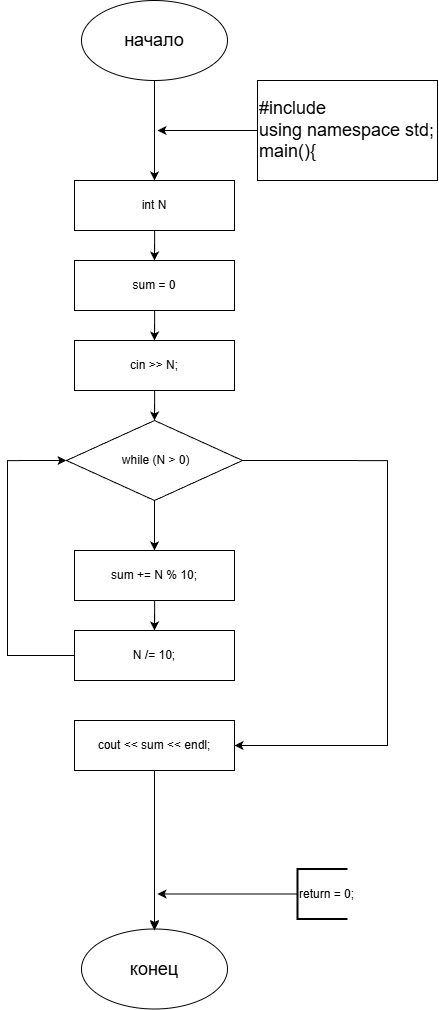

The diagram above was exported from draw.io. Its source (the exported page's mxGraphModel, read from the mxfile embedded in the PNG):
<mxGraphModel dx="2282" dy="1075" grid="1" gridSize="10" guides="1" tooltips="1" connect="1" arrows="1" fold="1" page="1" pageScale="1" pageWidth="827" pageHeight="1169" math="0" shadow="0">
  <root>
    <mxCell id="0" />
    <mxCell id="1" parent="0" />
    <mxCell id="L9BV9DOM0gy_D9slN4aN-2" edge="1" parent="1" source="L9BV9DOM0gy_D9slN4aN-1" style="edgeStyle=orthogonalEdgeStyle;rounded=0;orthogonalLoop=1;jettySize=auto;html=1;">
      <mxGeometry relative="1" as="geometry">
        <mxPoint x="427" y="230" as="targetPoint" />
      </mxGeometry>
    </mxCell>
    <mxCell id="L9BV9DOM0gy_D9slN4aN-1" parent="1" style="ellipse;whiteSpace=wrap;html=1;" value="&lt;font style=&quot;font-size: 18px;&quot;&gt;начало&lt;/font&gt;" vertex="1">
      <mxGeometry height="80" width="146" x="354" y="50" as="geometry" />
    </mxCell>
    <mxCell id="L9BV9DOM0gy_D9slN4aN-4" edge="1" parent="1" source="L9BV9DOM0gy_D9slN4aN-3" style="edgeStyle=orthogonalEdgeStyle;rounded=0;orthogonalLoop=1;jettySize=auto;html=1;">
      <mxGeometry relative="1" as="geometry">
        <mxPoint x="430" y="180" as="targetPoint" />
      </mxGeometry>
    </mxCell>
    <mxCell id="L9BV9DOM0gy_D9slN4aN-3" parent="1" style="rounded=0;whiteSpace=wrap;html=1;align=left;" value="&lt;font style=&quot;font-size: 18px;&quot;&gt;#include &lt;br&gt;using namespace std;&lt;br&gt;main(){&lt;/font&gt;" vertex="1">
      <mxGeometry height="100" width="180" x="530" y="130" as="geometry" />
    </mxCell>
    <mxCell id="L9BV9DOM0gy_D9slN4aN-37" edge="1" parent="1" style="edgeStyle=orthogonalEdgeStyle;rounded=0;orthogonalLoop=1;jettySize=auto;html=1;entryX=0.5;entryY=0;entryDx=0;entryDy=0;" target="L9BV9DOM0gy_D9slN4aN-36">
      <mxGeometry relative="1" as="geometry">
        <mxPoint x="426.9999999999998" y="908.5" as="sourcePoint" />
      </mxGeometry>
    </mxCell>
    <mxCell id="L9BV9DOM0gy_D9slN4aN-36" parent="1" style="ellipse;whiteSpace=wrap;html=1;" value="&lt;font style=&quot;font-size: 18px;&quot;&gt;конец&lt;/font&gt;" vertex="1">
      <mxGeometry height="80" width="146" x="354" y="978.5" as="geometry" />
    </mxCell>
    <mxCell id="L9BV9DOM0gy_D9slN4aN-39" edge="1" parent="1" source="L9BV9DOM0gy_D9slN4aN-38" style="edgeStyle=orthogonalEdgeStyle;rounded=0;orthogonalLoop=1;jettySize=auto;html=1;">
      <mxGeometry relative="1" as="geometry">
        <mxPoint x="430" y="943.5" as="targetPoint" />
      </mxGeometry>
    </mxCell>
    <mxCell id="L9BV9DOM0gy_D9slN4aN-38" parent="1" style="strokeWidth=2;html=1;shape=mxgraph.flowchart.annotation_1;align=left;pointerEvents=1;" value="return = 0;" vertex="1">
      <mxGeometry height="50" width="50" x="570" y="918.5" as="geometry" />
    </mxCell>
    <mxCell id="L9BV9DOM0gy_D9slN4aN-84" edge="1" parent="1" style="edgeStyle=orthogonalEdgeStyle;rounded=0;orthogonalLoop=1;jettySize=auto;html=1;entryX=0.5;entryY=0;entryDx=0;entryDy=0;">
      <mxGeometry relative="1" as="geometry">
        <Array as="points">
          <mxPoint x="680" y="390" />
          <mxPoint x="680" y="980" />
          <mxPoint x="427" y="980" />
        </Array>
        <mxPoint x="427" y="998.5" as="targetPoint" />
      </mxGeometry>
    </mxCell>
    <mxCell id="xo7YiZKGpKQ2pITlgw7S-36" edge="1" parent="1" source="xo7YiZKGpKQ2pITlgw7S-24" style="edgeStyle=orthogonalEdgeStyle;rounded=0;orthogonalLoop=1;jettySize=auto;html=1;entryX=0.5;entryY=0;entryDx=0;entryDy=0;" target="xo7YiZKGpKQ2pITlgw7S-25">
      <mxGeometry relative="1" as="geometry" />
    </mxCell>
    <mxCell id="xo7YiZKGpKQ2pITlgw7S-24" parent="1" style="rounded=0;whiteSpace=wrap;html=1;" value="int N" vertex="1">
      <mxGeometry height="50" width="160" x="347" y="230" as="geometry" />
    </mxCell>
    <mxCell id="xo7YiZKGpKQ2pITlgw7S-37" edge="1" parent="1" source="xo7YiZKGpKQ2pITlgw7S-25" style="edgeStyle=orthogonalEdgeStyle;rounded=0;orthogonalLoop=1;jettySize=auto;html=1;entryX=0.5;entryY=0;entryDx=0;entryDy=0;" target="xo7YiZKGpKQ2pITlgw7S-26">
      <mxGeometry relative="1" as="geometry" />
    </mxCell>
    <mxCell id="xo7YiZKGpKQ2pITlgw7S-25" parent="1" style="rounded=0;whiteSpace=wrap;html=1;" value="sum = 0" vertex="1">
      <mxGeometry height="50" width="160" x="347" y="310" as="geometry" />
    </mxCell>
    <mxCell id="xo7YiZKGpKQ2pITlgw7S-38" edge="1" parent="1" source="xo7YiZKGpKQ2pITlgw7S-26" style="edgeStyle=orthogonalEdgeStyle;rounded=0;orthogonalLoop=1;jettySize=auto;html=1;entryX=0.5;entryY=0;entryDx=0;entryDy=0;" target="xo7YiZKGpKQ2pITlgw7S-30">
      <mxGeometry relative="1" as="geometry" />
    </mxCell>
    <mxCell id="xo7YiZKGpKQ2pITlgw7S-26" parent="1" style="rounded=0;whiteSpace=wrap;html=1;" value="cin &amp;gt;&amp;gt; N;" vertex="1">
      <mxGeometry height="50" width="160" x="347" y="390" as="geometry" />
    </mxCell>
    <mxCell id="xo7YiZKGpKQ2pITlgw7S-32" edge="1" parent="1" source="xo7YiZKGpKQ2pITlgw7S-27" style="edgeStyle=orthogonalEdgeStyle;rounded=0;orthogonalLoop=1;jettySize=auto;html=1;entryX=0.5;entryY=0;entryDx=0;entryDy=0;" target="xo7YiZKGpKQ2pITlgw7S-28">
      <mxGeometry relative="1" as="geometry" />
    </mxCell>
    <mxCell id="xo7YiZKGpKQ2pITlgw7S-27" parent="1" style="rounded=0;whiteSpace=wrap;html=1;" value="sum += N % 10;" vertex="1">
      <mxGeometry height="50" width="160" x="347" y="600" as="geometry" />
    </mxCell>
    <mxCell id="xo7YiZKGpKQ2pITlgw7S-33" edge="1" parent="1" source="xo7YiZKGpKQ2pITlgw7S-28" style="edgeStyle=orthogonalEdgeStyle;rounded=0;orthogonalLoop=1;jettySize=auto;html=1;entryX=0;entryY=0.5;entryDx=0;entryDy=0;" target="xo7YiZKGpKQ2pITlgw7S-30">
      <mxGeometry relative="1" as="geometry">
        <Array as="points">
          <mxPoint x="280" y="705" />
          <mxPoint x="280" y="510" />
        </Array>
      </mxGeometry>
    </mxCell>
    <mxCell id="xo7YiZKGpKQ2pITlgw7S-28" parent="1" style="rounded=0;whiteSpace=wrap;html=1;" value="N /= 10;" vertex="1">
      <mxGeometry height="50" width="160" x="347" y="680" as="geometry" />
    </mxCell>
    <mxCell id="xo7YiZKGpKQ2pITlgw7S-35" edge="1" parent="1" source="xo7YiZKGpKQ2pITlgw7S-29" style="edgeStyle=orthogonalEdgeStyle;rounded=0;orthogonalLoop=1;jettySize=auto;html=1;">
      <mxGeometry relative="1" as="geometry">
        <mxPoint x="427" y="980" as="targetPoint" />
      </mxGeometry>
    </mxCell>
    <mxCell id="xo7YiZKGpKQ2pITlgw7S-29" parent="1" style="rounded=0;whiteSpace=wrap;html=1;" value="cout &amp;lt;&amp;lt; sum &amp;lt;&amp;lt; endl;" vertex="1">
      <mxGeometry height="50" width="160" x="347" y="770" as="geometry" />
    </mxCell>
    <mxCell id="xo7YiZKGpKQ2pITlgw7S-31" edge="1" parent="1" source="xo7YiZKGpKQ2pITlgw7S-30" style="edgeStyle=orthogonalEdgeStyle;rounded=0;orthogonalLoop=1;jettySize=auto;html=1;entryX=0.5;entryY=0;entryDx=0;entryDy=0;" target="xo7YiZKGpKQ2pITlgw7S-27">
      <mxGeometry relative="1" as="geometry" />
    </mxCell>
    <mxCell id="xo7YiZKGpKQ2pITlgw7S-34" edge="1" parent="1" source="xo7YiZKGpKQ2pITlgw7S-30" style="edgeStyle=orthogonalEdgeStyle;rounded=0;orthogonalLoop=1;jettySize=auto;html=1;entryX=1;entryY=0.5;entryDx=0;entryDy=0;exitX=1;exitY=0.5;exitDx=0;exitDy=0;" target="xo7YiZKGpKQ2pITlgw7S-29">
      <mxGeometry relative="1" as="geometry">
        <Array as="points">
          <mxPoint x="660" y="510" />
          <mxPoint x="660" y="795" />
        </Array>
        <mxPoint x="626.5" y="520" as="sourcePoint" />
        <mxPoint x="538.5" y="780" as="targetPoint" />
      </mxGeometry>
    </mxCell>
    <mxCell id="xo7YiZKGpKQ2pITlgw7S-30" parent="1" style="rhombus;whiteSpace=wrap;html=1;" value="&amp;nbsp;while (N &amp;gt; 0)" vertex="1">
      <mxGeometry height="80" width="176" x="339" y="470" as="geometry" />
    </mxCell>
  </root>
</mxGraphModel>